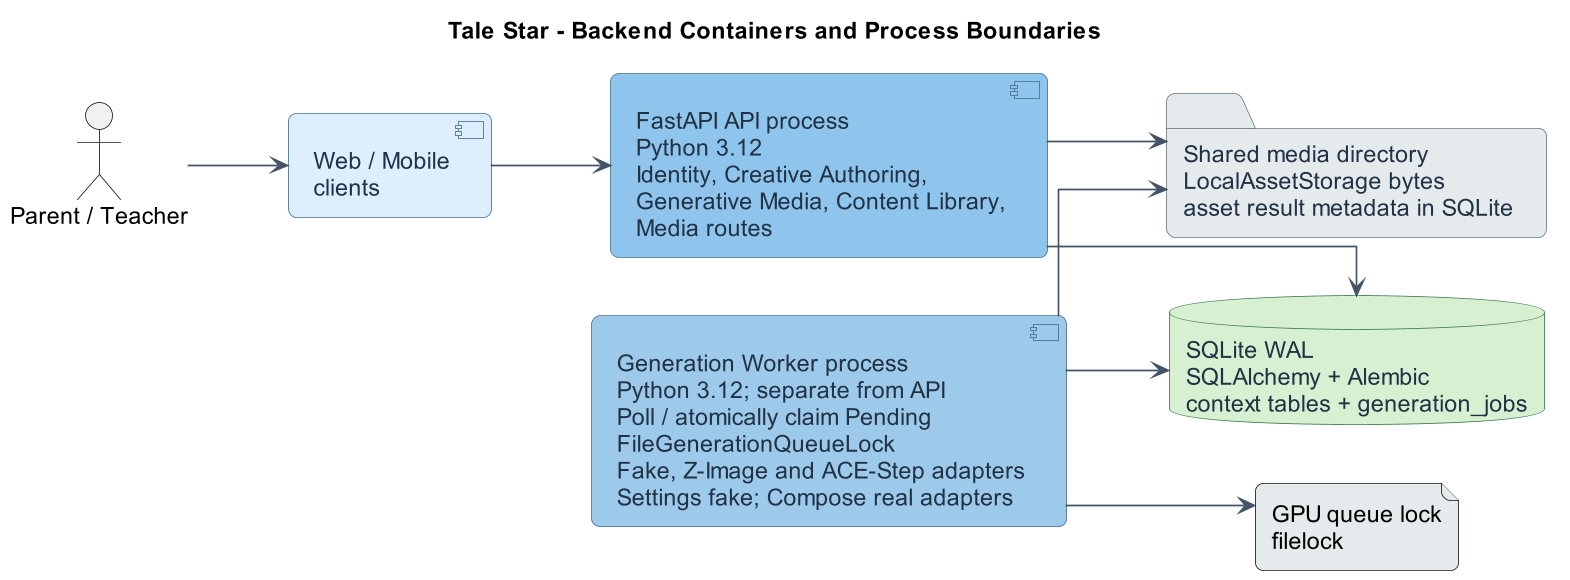

The diagram above was rendered by PlantUML. Its source (embedded in the PNG):
@startuml
title Tale Star - Backend Containers and Process Boundaries
left to right direction
skinparam backgroundColor #FFFFFF
skinparam shadowing false
skinparam roundcorner 10
skinparam defaultFontName Arial
skinparam defaultFontSize 14
skinparam dpi 160
skinparam linetype ortho
skinparam ArrowColor #435466
skinparam ComponentBorderColor #47708F
skinparam ComponentFontColor #203244
skinparam DatabaseBorderColor #3C7A4B
skinparam DatabaseFontColor #203244
skinparam FolderBorderColor #687985
skinparam FolderFontColor #203244

actor "Parent / Teacher" as user
component "Web / Mobile\nclients" as clients #DCEEFF
component "FastAPI API process\nPython 3.12\nIdentity, Creative Authoring,\nGenerative Media, Content Library,\nMedia routes" as api #8FC4EC
component "Generation Worker process\nPython 3.12; separate from API\nPoll / atomically claim Pending\nFileGenerationQueueLock\nFake, Z-Image and ACE-Step adapters\nSettings fake; Compose real adapters" as worker #9DC9EB
database "SQLite WAL\nSQLAlchemy + Alembic\ncontext tables + generation_jobs" as db #D8F0D2
folder "Shared media directory\nLocalAssetStorage bytes\nasset result metadata in SQLite" as files #E5EAED
file "GPU queue lock\nfilelock" as lock #E5EAED

user --> clients
clients --> api
api --> db
api --> files
worker --> db
worker --> files
worker --> lock

@enduml